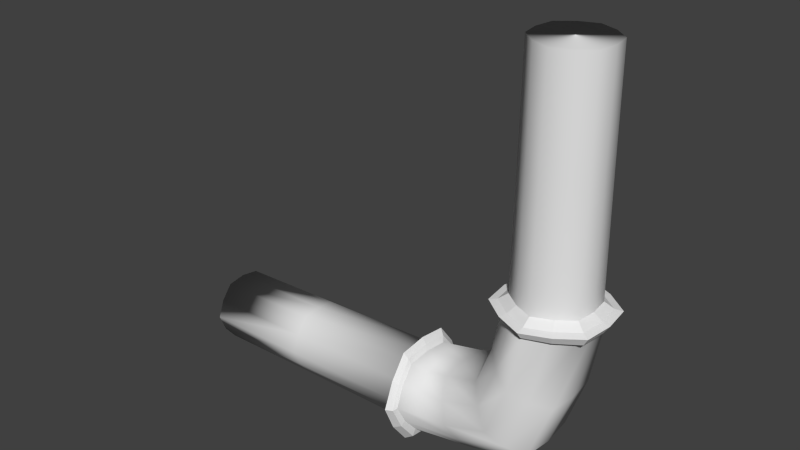 # Source: bentpipe.blend  (saved by Blender 2.70.0; exported with 4.5.12 LTS)
import bpy
from mathutils import Matrix  # noqa: F401  (used for matrix-valued properties, if any)

bpy.ops.wm.read_factory_settings(use_empty=True)
scene = bpy.context.scene
scene.name = 'Scene'

# ---- collections
col_collection_1 = bpy.data.collections.new('Collection 1'); scene.collection.children.link(col_collection_1)

# ---- world
world_world = bpy.data.worlds.new('World'); scene.world = world_world
world_world.color = (0.05088, 0.05088, 0.05088)
world_world.use_sun_shadow = False
world_world.sun_shadow_jitter_overblur = 0.0
world_world.cycles.sampling_method = 'MANUAL'
world_world.cycles.sample_map_resolution = 256

# ---- meshes
me_cylinder = bpy.data.meshes.new('Cylinder')
me_cylinder.from_pydata([(-9.561, 0.9167, -0.002503), (0.0, 0.9167, 0.1062), (-9.551, 0.4583, -0.0117), (0.7939, 0.4583, 0.1062), (-9.551, -0.4583, -0.0117), (0.7939, -0.4583, 0.1062), (-9.561, -0.9167, -0.002503), (-7.848e-08, -0.9167, 0.1062), (-9.571, -0.4583, 0.006698), (-0.7939, -0.4583, 0.1062), (-9.571, 0.4583, 0.006698), (-0.7939, 0.4583, 0.1062), (-1.192, 0.6937, 0.03993), (-1.192, -0.6937, 0.03993), (0.00206, -1.387, 0.03984), (1.196, -0.6937, 0.03976), (1.196, 0.6937, 0.03976), (0.00206, 1.387, 0.03984), (4.657e-10, 0.9711, 0.042), (0.841, 0.4855, 0.042), (0.841, -0.4855, 0.042), (-8.103e-08, -0.9711, 0.042), (-0.841, -0.4855, 0.042), (-0.841, 0.4855, 0.042), (-3.624, 0.4855, -0.0104), (-3.624, -0.4855, -0.0104), (-3.629, -0.9711, -0.0006546), (-3.633, -0.4855, 0.009092), (-3.633, 0.4855, 0.009092), (-3.629, 0.9711, -0.0006546), (-3.414, 0.6937, -0.01437), (-3.414, -0.6937, -0.01437), (-3.437, -1.387, -0.0005362), (-3.46, -0.6937, 0.0133), (-3.46, 0.6937, 0.0133), (-3.437, 1.387, -0.0005362), (-0.6812, 1.377, 0.007971), (-1.376, 0.765, 0.01568), (-1.376, -0.765, 0.01568), (-0.6812, -1.377, 0.007971), (0.01375, -0.765, 0.0002614), (0.01375, 0.765, 0.0002614), (-0.006055, 1.176, 0.0374), (-0.8979, 0.5956, 0.03812), (-0.8979, -0.5956, 0.03812), (-0.006055, -1.176, 0.0374), (0.8857, -0.5956, 0.03667), (0.8857, 0.5956, 0.03667), (-3.247, 1.176, -0.0003608), (-3.18, 0.5956, -0.01058), (-3.18, -0.5956, -0.01058), (-3.313, 0.5956, 0.009858), (-3.313, -0.5956, 0.009858), (-3.247, -1.176, -0.0003608), (-9.555, 0.75, -0.007521), (0.433, 0.75, 0.1062), (0.0, 0.9375, 0.07632), (-6.789, 0.4688, -0.01101), (-9.55, -3.477e-08, -0.01254), (0.866, -4.967e-08, 0.1062), (-6.789, -0.4688, -0.01101), (-9.555, -0.75, -0.007521), (0.433, -0.75, 0.1062), (-6.8, -0.9375, -0.001601), (-9.566, -0.75, 0.002516), (-0.433, -0.75, 0.1062), (-6.81, -0.4687, 0.007808), (-9.572, 0.0, 0.007534), (-0.866, 0.0, 0.1062), (-6.81, 0.4687, 0.007808), (-9.566, 0.75, 0.002516), (-0.433, 0.75, 0.1062), (-6.8, 0.9375, -0.001601), (0.8119, 0.4688, 0.07632), (0.8119, -0.4688, 0.07632), (-7.724e-08, -0.9375, 0.07632), (-0.8119, -0.4687, 0.07632), (-0.8119, 0.4687, 0.07632), (0.01648, 1.29, 0.03809), (-1.046, 0.645, 0.03873), (-1.046, -0.645, 0.03873), (0.01648, -1.29, 0.03809), (1.079, -0.645, 0.03745), (1.079, 0.645, 0.03745), (-1.275, -1.118e-08, 0.03993), (-0.6367, 1.113, 0.03988), (-0.6367, -1.113, 0.03988), (0.6408, -1.113, 0.0398), (1.28, -6.892e-08, 0.03976), (0.6408, 1.113, 0.0398), (0.4476, 0.7752, 0.042), (0.8951, -3.539e-08, 0.042), (0.4476, -0.7752, 0.042), (-0.4476, -0.7752, 0.042), (-0.4476, 0.7752, 0.042), (-0.8951, 0.0, 0.042), (-3.458, 0.5947, -0.01245), (-3.458, -0.5947, -0.01245), (-3.471, -1.189, -0.0005174), (-3.471, 1.189, -0.0005174), (-3.485, -0.5947, 0.01142), (-3.485, 0.5947, 0.01142), (-3.626, 0.7752, -0.005842), (-3.624, -3.539e-08, -0.01103), (-3.626, -0.7752, -0.005842), (-3.631, -0.7752, 0.004532), (-3.631, 0.7752, 0.004532), (-3.633, 0.0, 0.009719), (-3.425, 1.113, -0.007936), (-3.413, -6.892e-08, -0.01533), (-3.425, -1.113, -0.007936), (-3.449, -1.113, 0.006863), (-3.449, 1.113, 0.006863), (-3.461, -1.118e-08, 0.01426), (-1.03, -0.5947, 0.04024), (-1.03, 0.5947, 0.04024), (9.156e-09, 1.189, 0.04024), (-9.845e-08, -1.189, 0.04024), (1.03, -0.5947, 0.04024), (1.03, 0.5947, 0.04024), (-3.286, 1.29, -0.0006808), (-3.213, 0.645, -0.01294), (0.06204, -2.235e-08, -0.0002736), (-0.3096, 1.145, 0.003849), (-1.424, 4.47e-08, 0.01622), (-1.053, 1.145, 0.01209), (-1.053, -1.145, 0.01209), (-0.3096, -1.145, 0.003849), (-0.2627, 1.275, 0.02135), (-1.064, 0.6834, 0.026), (-1.064, -0.6834, 0.026), (-0.2627, -1.275, 0.02135), (0.5381, -0.6834, 0.0167), (0.5381, 0.6834, 0.0167), (0.9442, -1.155e-07, 0.03663), (0.4691, 0.9427, 0.03701), (-0.9563, -4.843e-08, 0.03816), (-0.4812, 0.9427, 0.03778), (-0.4812, -0.9427, 0.03778), (0.4691, -0.9427, 0.03701), (-2.263, 0.6834, 0.01191), (-2.263, -0.6834, 0.01191), (-1.837, -1.275, 0.002872), (-1.41, -0.6834, -0.00617), (-3.211, 0.9427, -0.005806), (-3.317, -4.843e-08, 0.01053), (-3.282, -0.9427, 0.005084), (-3.211, -0.9427, -0.005806), (-3.358, 0.645, 0.01158), (-3.358, -0.645, 0.01158), (-3.286, -1.29, -0.0006808), (-3.213, -0.645, -0.01294), (-1.837, 1.275, 0.002872), (-1.41, 0.6834, -0.00617), (-3.176, -1.08e-07, -0.01125), (-3.282, 0.9427, 0.005084), (0.433, 0.75, 0.07632), (0.866, -3.725e-08, 0.07632), (0.433, -0.75, 0.07632), (-0.433, -0.75, 0.07632), (-0.433, 0.75, 0.07632), (-0.866, 0.0, 0.07632), (-3.464, 0.9515, -0.006884), (-3.457, -5.215e-08, -0.01325), (-3.464, -0.9515, -0.006884), (-3.479, -0.9515, 0.005849), (-3.479, 0.9515, 0.005849), (-1.099, 0.0, 0.04024), (-3.247, 1.032, -0.007221), (-6.794, 0.75, -0.00662), (-6.789, -3.353e-08, -0.01164), (-6.794, -0.75, -0.00662), (-6.805, -0.75, 0.003417), (-6.805, 0.75, 0.003417), (-6.811, 0.0, 0.008436), (-3.486, 0.0, 0.01222), (-0.5493, 0.9515, 0.04024), (-0.5493, -0.9515, 0.04024), (0.5493, -0.9515, 0.04024), (1.099, -5.215e-08, 0.04024), (0.5493, 0.9515, 0.04024), (0.5915, -6.706e-08, 0.01639), (0.1644, 1.044, 0.01887), (-1.117, 0.0, 0.02631), (-0.6898, 1.044, 0.02383), (-0.6898, -1.044, 0.02383), (0.1644, -1.044, 0.01887), (1.15, -9.686e-08, 0.03741), (0.5832, 1.032, 0.03775), (-1.117, -2.98e-08, 0.03877), (-0.5503, 1.032, 0.03843), (-0.5503, -1.032, 0.03843), (0.5832, -1.032, 0.03775), (-2.292, 0.0, 0.01252), (-2.064, -1.044, 0.007695), (-1.609, -1.044, -0.00195), (-3.208, -9.686e-08, -0.01376), (-3.363, -2.98e-08, 0.0124), (-3.324, 1.032, 0.005859), (-3.324, -1.032, 0.005859), (-3.247, -1.032, -0.007221), (-1.381, -6.706e-08, -0.006773), (-1.609, 1.044, -0.00195), (-2.064, 1.044, 0.007695)], [], [(156, 55, 3, 73), (157, 59, 5, 74), (158, 62, 7, 75), (159, 65, 9, 76), (3, 55, 1, 71, 11, 68, 9, 65, 7, 62, 5, 59), (160, 71, 1, 56), (161, 68, 11, 77), (0, 54, 2, 58, 4, 61, 6, 64, 8, 67, 10, 70), (162, 99, 35, 108), (163, 96, 30, 109), (164, 97, 31, 110), (165, 98, 32, 111), (166, 101, 34, 112), (167, 115, 12, 84), (168, 121, 30, 108), (169, 102, 24, 57), (170, 103, 25, 60), (171, 104, 26, 63), (172, 105, 27, 66), (173, 106, 29, 72), (174, 107, 28, 69), (175, 100, 33, 113), (176, 116, 17, 85), (177, 114, 13, 86), (178, 117, 14, 87), (179, 118, 15, 88), (180, 119, 16, 89), (181, 132, 40, 122), (182, 133, 41, 123), (183, 129, 37, 124), (184, 128, 36, 125), (185, 130, 38, 126), (186, 131, 39, 127), (187, 82, 46, 134), (188, 83, 47, 135), (189, 79, 43, 136), (190, 78, 42, 137), (191, 80, 44, 138), (192, 81, 45, 139), (193, 140, 51, 145), (194, 141, 52, 146), (195, 142, 53, 147), (196, 151, 31, 109), (197, 148, 34, 113), (198, 120, 35, 112), (199, 149, 33, 111), (200, 150, 32, 110), (201, 143, 50, 154), (202, 153, 49, 144), (203, 152, 48, 155), (90, 156, 73, 19), (18, 56, 156, 90), (56, 1, 55, 156), (91, 157, 74, 20), (19, 73, 157, 91), (73, 3, 59, 157), (92, 158, 75, 21), (20, 74, 158, 92), (74, 5, 62, 158), (93, 159, 76, 22), (21, 75, 159, 93), (75, 7, 65, 159), (94, 160, 56, 18), (23, 77, 160, 94), (77, 11, 71, 160), (95, 161, 77, 23), (22, 76, 161, 95), (76, 9, 68, 161), (96, 162, 108, 30), (24, 102, 162, 96), (102, 29, 99, 162), (97, 163, 109, 31), (25, 103, 163, 97), (103, 24, 96, 163), (98, 164, 110, 32), (26, 104, 164, 98), (104, 25, 97, 164), (100, 165, 111, 33), (27, 105, 165, 100), (105, 26, 98, 165), (99, 166, 112, 35), (29, 106, 166, 99), (106, 28, 101, 166), (114, 167, 84, 13), (22, 95, 167, 114), (95, 23, 115, 167), (120, 168, 108, 35), (48, 144, 168, 120), (144, 49, 121, 168), (54, 169, 57, 2), (0, 72, 169, 54), (72, 29, 102, 169), (58, 170, 60, 4), (2, 57, 170, 58), (57, 24, 103, 170), (61, 171, 63, 6), (4, 60, 171, 61), (60, 25, 104, 171), (64, 172, 66, 8), (6, 63, 172, 64), (63, 26, 105, 172), (70, 173, 72, 0), (10, 69, 173, 70), (69, 28, 106, 173), (67, 174, 69, 10), (8, 66, 174, 67), (66, 27, 107, 174), (101, 175, 113, 34), (28, 107, 175, 101), (107, 27, 100, 175), (115, 176, 85, 12), (23, 94, 176, 115), (94, 18, 116, 176), (117, 177, 86, 14), (21, 93, 177, 117), (93, 22, 114, 177), (118, 178, 87, 15), (20, 92, 178, 118), (92, 21, 117, 178), (119, 179, 88, 16), (19, 91, 179, 119), (91, 20, 118, 179), (116, 180, 89, 17), (18, 90, 180, 116), (90, 19, 119, 180), (133, 181, 122, 41), (47, 134, 181, 133), (134, 46, 132, 181), (128, 182, 123, 36), (42, 135, 182, 128), (135, 47, 133, 182), (130, 183, 124, 38), (44, 136, 183, 130), (136, 43, 129, 183), (129, 184, 125, 37), (43, 137, 184, 129), (137, 42, 128, 184), (131, 185, 126, 39), (45, 138, 185, 131), (138, 44, 130, 185), (132, 186, 127, 40), (46, 139, 186, 132), (139, 45, 131, 186), (83, 187, 134, 47), (16, 88, 187, 83), (88, 15, 82, 187), (78, 188, 135, 42), (17, 89, 188, 78), (89, 16, 83, 188), (80, 189, 136, 44), (13, 84, 189, 80), (84, 12, 79, 189), (79, 190, 137, 43), (12, 85, 190, 79), (85, 17, 78, 190), (81, 191, 138, 45), (14, 86, 191, 81), (86, 13, 80, 191), (82, 192, 139, 46), (15, 87, 192, 82), (87, 14, 81, 192), (141, 193, 145, 52), (38, 124, 193, 141), (124, 37, 140, 193), (142, 194, 146, 53), (39, 126, 194, 142), (126, 38, 141, 194), (143, 195, 147, 50), (40, 127, 195, 143), (127, 39, 142, 195), (121, 196, 109, 30), (49, 154, 196, 121), (154, 50, 151, 196), (149, 197, 113, 33), (52, 145, 197, 149), (145, 51, 148, 197), (148, 198, 112, 34), (51, 155, 198, 148), (155, 48, 120, 198), (150, 199, 111, 32), (53, 146, 199, 150), (146, 52, 149, 199), (151, 200, 110, 31), (50, 147, 200, 151), (147, 53, 150, 200), (153, 201, 154, 49), (41, 122, 201, 153), (122, 40, 143, 201), (152, 202, 144, 48), (36, 123, 202, 152), (123, 41, 153, 202), (140, 203, 155, 51), (37, 125, 203, 140), (125, 36, 152, 203)])
me_cylinder.polygons.foreach_set('use_smooth', [1, 1, 1, 1, 1, 1, 1, 1, 0, 0, 0, 0, 0, 0, 0, 1, 1, 1, 1, 1, 1, 0, 0, 0, 0, 0, 0, 1, 1, 1, 1, 1, 1, 0, 0, 0, 0, 0, 0, 1, 1, 1, 0, 0, 0, 0, 0, 1, 1, 1, 1, 1, 1, 1, 1, 1, 1, 1, 1, 1, 1, 1, 1, 1, 1, 1, 1, 1, 0, 0, 0, 0, 0, 0, 0, 0, 0, 0, 0, 0, 0, 0, 0, 0, 0, 0, 0, 0, 0, 1, 1, 1, 1, 1, 1, 1, 1, 1, 1, 1, 1, 1, 1, 1, 1, 1, 1, 0, 0, 0, 0, 0, 0, 0, 0, 0, 0, 0, 0, 0, 0, 0, 0, 0, 0, 1, 1, 1, 1, 1, 1, 1, 1, 1, 1, 1, 1, 1, 1, 1, 1, 1, 1, 0, 0, 0, 0, 0, 0, 0, 0, 0, 0, 0, 0, 0, 0, 0, 0, 0, 0, 1, 1, 1, 1, 1, 1, 1, 1, 1, 0, 0, 0, 0, 0, 0, 0, 0, 0, 0, 0, 0, 0, 0, 0, 1, 1, 1, 1, 1, 1, 1, 1, 1])
_uv = me_cylinder.uv_layers.new(name='UVMap')
_uv.uv.foreach_set('vector', [0.7293, 0.4364, 0.7266, 0.4375, 0.7071, 0.397, 0.7098, 0.3947, 0.6723, 0.368, 0.6707, 0.3704, 0.6321, 0.3473, 0.6331, 0.3439, 0.5871, 0.3423, 0.5871, 0.3452, 0.5421, 0.3471, 0.5411, 0.3438, 0.5017, 0.3678, 0.5033, 0.3702, 0.4668, 0.3967, 0.4641, 0.3944, 0.8474, 0.338, 0.8862, 0.3604, 0.9163, 0.3937, 0.9163, 0.4385, 0.9025, 0.4812, 0.8637, 0.5036, 0.8198, 0.513, 0.781, 0.4906, 0.7509, 0.4573, 0.7509, 0.4125, 0.7647, 0.3698, 0.8035, 0.3474, 0.7394, 0.5241, 0.7366, 0.5237, 0.7424, 0.4797, 0.7459, 0.4793, 0.4444, 0.4362, 0.4471, 0.4373, 0.431, 0.4796, 0.4276, 0.4792, 0.6002, 0.3363, 0.5841, 0.337, 0.5559, 0.3375, 0.5116, 0.3375, 0.4673, 0.3372, 0.4391, 0.3366, 0.423, 0.3358, 0.4391, 0.3351, 0.4673, 0.3346, 0.5116, 0.3346, 0.5559, 0.3348, 0.5841, 0.3355, 0.9055, 0.249, 0.9355, 0.2482, 0.9656, 0.2653, 0.922, 0.2532, 0.819, 0.2494, 0.8725, 0.2497, 0.8813, 0.2537, 0.819, 0.2535, 0.7325, 0.248, 0.7656, 0.2491, 0.7566, 0.253, 0.7159, 0.2519, 0.7221, 0.2237, 0.7017, 0.2468, 0.6699, 0.2653, 0.7082, 0.2352, 0.8385, 0.08621, 0.8172, 0.1122, 0.8215, 0.1036, 0.8463, 0.07283, 0.7419, 0.7558, 0.7921, 0.727, 0.8071, 0.7376, 0.7486, 0.7715, 0.8148, 0.8087, 0.777, 0.8119, 0.7818, 0.7918, 0.8242, 0.7911, 0.2687, 0.5683, 0.5749, 0.5634, 0.5753, 0.5913, 0.2694, 0.5955, 0.2698, 0.6409, 0.5757, 0.6383, 0.5761, 0.6852, 0.2701, 0.6862, 0.2698, 0.7134, 0.5762, 0.7132, 0.5761, 0.7321, 0.2694, 0.7316, 0.2687, 0.7497, 0.5756, 0.751, 0.5751, 0.779, 0.2679, 0.7769, 0.267, 0.5321, 0.5737, 0.5255, 0.5745, 0.5444, 0.268, 0.5502, 0.2674, 0.8223, 0.5745, 0.8259, 0.574, 0.8728, 0.267, 0.8676, 0.781, 0.155, 0.7447, 0.1977, 0.7369, 0.2033, 0.7792, 0.1535, 0.8054, 0.6707, 0.8055, 0.6128, 0.823, 0.605, 0.823, 0.6722, 0.6364, 0.7434, 0.6865, 0.7724, 0.6839, 0.7906, 0.6254, 0.7573, 0.5944, 0.6458, 0.5943, 0.7037, 0.5766, 0.7111, 0.5766, 0.6439, 0.6579, 0.5607, 0.6078, 0.5895, 0.5926, 0.5785, 0.651, 0.5446, 0.7634, 0.5731, 0.7134, 0.5441, 0.7158, 0.5255, 0.7742, 0.5588, 0.3875, 0.1406, 0.3885, 0.2079, 0.3382, 0.2176, 0.3366, 0.1466, 0.3305, 0.04776, 0.3728, 0.07492, 0.3215, 0.07679, 0.2852, 0.04814, 0.2639, 0.4091, 0.2754, 0.478, 0.2442, 0.4889, 0.2329, 0.412, 0.2554, 0.003604, 0.2872, 0.03554, 0.2527, 0.03302, 0.2188, 0.01753, 0.29, 0.3, 0.2619, 0.3402, 0.2301, 0.3357, 0.256, 0.2969, 0.3536, 0.2438, 0.3141, 0.2652, 0.2819, 0.2749, 0.3095, 0.2534, 0.5901, 0.2347, 0.5301, 0.2531, 0.5271, 0.234, 0.5822, 0.2164, 0.6601, 0.145, 0.6446, 0.2038, 0.6329, 0.1885, 0.6478, 0.1382, 0.5034, 0.03343, 0.5633, 0.01506, 0.5646, 0.03012, 0.5095, 0.04769, 0.6167, 0.04428, 0.6613, 0.08476, 0.6503, 0.08711, 0.6115, 0.05382, 0.4334, 0.1232, 0.4488, 0.06437, 0.4589, 0.07565, 0.444, 0.1259, 0.4768, 0.2238, 0.4322, 0.1834, 0.4415, 0.177, 0.4803, 0.2103, 0.1454, 0.4185, 0.1532, 0.4874, 0.04584, 0.4855, 0.04176, 0.4248, 0.1608, 0.3129, 0.1434, 0.3498, 0.03873, 0.3643, 0.04021, 0.3291, 0.199, 0.2621, 0.1817, 0.2892, 0.04268, 0.3055, 0.04191, 0.2821, 0.7127, 0.8123, 0.6483, 0.8119, 0.6435, 0.7918, 0.7127, 0.7919, 0.6586, 0.9068, 0.6975, 0.9574, 0.6924, 0.9674, 0.6508, 0.9127, 0.8249, 0.8232, 0.8353, 0.8054, 0.8486, 0.7992, 0.8404, 0.8235, 0.6003, 0.8232, 0.6204, 0.8556, 0.6094, 0.8578, 0.5851, 0.8237, 0.6105, 0.8087, 0.5901, 0.8054, 0.5766, 0.7993, 0.6011, 0.7911, 0.2044, 0.1635, 0.2109, 0.2267, 0.03906, 0.2471, 0.03012, 0.1881, 0.1722, 0.06891, 0.1938, 0.1004, 0.02226, 0.1289, 0.01517, 0.09455, 0.1202, 0.03062, 0.1473, 0.04735, 0.00928, 0.07195, 0.0002364, 0.05029, 0.7332, 0.4347, 0.7293, 0.4364, 0.7098, 0.3947, 0.7133, 0.3918, 0.7504, 0.4788, 0.7459, 0.4793, 0.7293, 0.4364, 0.7332, 0.4347, 0.7459, 0.4793, 0.7424, 0.4797, 0.7266, 0.4375, 0.7293, 0.4364, 0.6747, 0.3644, 0.6723, 0.368, 0.6331, 0.3439, 0.6344, 0.3395, 0.7133, 0.3918, 0.7098, 0.3947, 0.6723, 0.368, 0.6747, 0.3644, 0.7098, 0.3947, 0.7071, 0.397, 0.6707, 0.3704, 0.6723, 0.368, 0.5871, 0.338, 0.5871, 0.3423, 0.5411, 0.3438, 0.5397, 0.3393, 0.6344, 0.3395, 0.6331, 0.3439, 0.5871, 0.3423, 0.5871, 0.338, 0.6331, 0.3439, 0.6321, 0.3473, 0.5871, 0.3452, 0.5871, 0.3423, 0.4994, 0.3642, 0.5017, 0.3678, 0.4641, 0.3944, 0.4605, 0.3915, 0.5397, 0.3393, 0.5411, 0.3438, 0.5017, 0.3678, 0.4994, 0.3642, 0.5411, 0.3438, 0.5421, 0.3471, 0.5033, 0.3702, 0.5017, 0.3678, 0.7435, 0.525, 0.7394, 0.5241, 0.7459, 0.4793, 0.7504, 0.4788, 0.423, 0.4786, 0.4276, 0.4792, 0.4339, 0.5241, 0.4297, 0.525, 0.4276, 0.4792, 0.431, 0.4796, 0.4367, 0.5238, 0.4339, 0.5241, 0.4404, 0.4345, 0.4444, 0.4362, 0.4276, 0.4792, 0.423, 0.4786, 0.4605, 0.3915, 0.4641, 0.3944, 0.4444, 0.4362, 0.4404, 0.4345, 0.4641, 0.3944, 0.4668, 0.3967, 0.4471, 0.4373, 0.4444, 0.4362, 0.8725, 0.2497, 0.9055, 0.249, 0.922, 0.2532, 0.8813, 0.2537, 0.8628, 0.2347, 0.8889, 0.2348, 0.9055, 0.249, 0.8725, 0.2497, 0.8889, 0.2348, 0.9061, 0.2343, 0.9355, 0.2482, 0.9055, 0.249, 0.7656, 0.2491, 0.819, 0.2494, 0.819, 0.2535, 0.7566, 0.253, 0.7754, 0.2342, 0.8191, 0.2345, 0.819, 0.2494, 0.7656, 0.2491, 0.8191, 0.2345, 0.8628, 0.2347, 0.8725, 0.2497, 0.819, 0.2494, 0.7017, 0.2468, 0.7325, 0.248, 0.7159, 0.2519, 0.6699, 0.2653, 0.7322, 0.2332, 0.7493, 0.234, 0.7325, 0.248, 0.7017, 0.2468, 0.7493, 0.234, 0.7754, 0.2342, 0.7656, 0.2491, 0.7325, 0.248, 0.7447, 0.1977, 0.7221, 0.2237, 0.7082, 0.2352, 0.7369, 0.2033, 0.7619, 0.199, 0.7439, 0.2196, 0.7221, 0.2237, 0.7447, 0.1977, 0.7439, 0.2196, 0.7322, 0.2332, 0.7017, 0.2468, 0.7221, 0.2237, 0.9355, 0.2482, 0.9151, 0.2264, 0.9293, 0.2375, 0.9656, 0.2653, 0.9061, 0.2343, 0.8973, 0.2214, 0.9151, 0.2264, 0.9355, 0.2482, 0.8387, 0.1082, 0.8212, 0.1291, 0.8172, 0.1122, 0.8385, 0.08621, 0.6865, 0.7724, 0.7419, 0.7558, 0.7486, 0.7715, 0.6839, 0.7906, 0.6889, 0.7515, 0.7341, 0.7377, 0.7419, 0.7558, 0.6865, 0.7724, 0.7341, 0.7377, 0.7752, 0.7144, 0.7921, 0.727, 0.7419, 0.7558, 0.8353, 0.8054, 0.8148, 0.8087, 0.8242, 0.7911, 0.8486, 0.7992, 0.8277, 0.8086, 0.8065, 0.8121, 0.8148, 0.8087, 0.8353, 0.8054, 0.8065, 0.8121, 0.7721, 0.8152, 0.777, 0.8119, 0.8148, 0.8087, 0.001794, 0.5703, 0.2687, 0.5683, 0.2694, 0.5955, 0.002449, 0.5985, 0.001137, 0.5542, 0.268, 0.5502, 0.2687, 0.5683, 0.001794, 0.5703, 0.268, 0.5502, 0.5745, 0.5444, 0.5749, 0.5634, 0.2687, 0.5683, 0.002854, 0.6428, 0.2698, 0.6409, 0.2701, 0.6862, 0.003074, 0.687, 0.002449, 0.5985, 0.2694, 0.5955, 0.2698, 0.6409, 0.002854, 0.6428, 0.2694, 0.5955, 0.5753, 0.5913, 0.5757, 0.6383, 0.2698, 0.6409, 0.002816, 0.7152, 0.2698, 0.7134, 0.2694, 0.7316, 0.002385, 0.7313, 0.003074, 0.687, 0.2701, 0.6862, 0.2698, 0.7134, 0.002816, 0.7152, 0.2701, 0.6862, 0.5761, 0.6852, 0.5762, 0.7132, 0.2698, 0.7134, 0.001709, 0.7474, 0.2687, 0.7497, 0.2679, 0.7769, 0.001017, 0.7756, 0.002385, 0.7313, 0.2694, 0.7316, 0.2687, 0.7497, 0.001709, 0.7474, 0.2694, 0.7316, 0.5761, 0.7321, 0.5756, 0.751, 0.2687, 0.7497, 0.0002364, 0.5381, 0.267, 0.5321, 0.268, 0.5502, 0.001137, 0.5542, 0.0002365, 0.8642, 0.267, 0.8676, 0.2672, 0.8948, 0.0004323, 0.8924, 0.267, 0.8676, 0.574, 0.8728, 0.5738, 0.9008, 0.2672, 0.8948, 0.0005388, 0.8199, 0.2674, 0.8223, 0.267, 0.8676, 0.0002365, 0.8642, 0.001017, 0.7756, 0.2679, 0.7769, 0.2674, 0.8223, 0.0005388, 0.8199, 0.2679, 0.7769, 0.5751, 0.779, 0.5745, 0.8259, 0.2674, 0.8223, 0.8172, 0.1122, 0.781, 0.155, 0.7792, 0.1535, 0.8215, 0.1036, 0.8212, 0.1291, 0.7916, 0.1641, 0.781, 0.155, 0.8172, 0.1122, 0.7916, 0.1641, 0.7619, 0.199, 0.7447, 0.1977, 0.781, 0.155, 0.7921, 0.727, 0.8054, 0.6707, 0.8231, 0.6723, 0.8071, 0.7376, 0.7752, 0.7144, 0.7859, 0.6684, 0.8054, 0.6707, 0.7921, 0.727, 0.7858, 0.6684, 0.7861, 0.6211, 0.8055, 0.6128, 0.8054, 0.6707, 0.5943, 0.7037, 0.6364, 0.7434, 0.6254, 0.7573, 0.5766, 0.7111, 0.6137, 0.6954, 0.6482, 0.7276, 0.6364, 0.7434, 0.5943, 0.7037, 0.6482, 0.7276, 0.6889, 0.7515, 0.6865, 0.7724, 0.6364, 0.7434, 0.6078, 0.5895, 0.5944, 0.6458, 0.5766, 0.6439, 0.5926, 0.5785, 0.6247, 0.6021, 0.614, 0.6481, 0.5944, 0.6458, 0.6078, 0.5895, 0.614, 0.6481, 0.6137, 0.6954, 0.5943, 0.7037, 0.5944, 0.6458, 0.7134, 0.5441, 0.6579, 0.5607, 0.651, 0.5446, 0.7158, 0.5255, 0.7109, 0.565, 0.6657, 0.5788, 0.6579, 0.5607, 0.7134, 0.5441, 0.6657, 0.5788, 0.6247, 0.6021, 0.6078, 0.5895, 0.6579, 0.5607, 0.8055, 0.6128, 0.7634, 0.5731, 0.7742, 0.5588, 0.823, 0.605, 0.7861, 0.6211, 0.7516, 0.5889, 0.7634, 0.5731, 0.8055, 0.6128, 0.7516, 0.5889, 0.7109, 0.565, 0.7134, 0.5441, 0.7634, 0.5731, 0.3728, 0.07492, 0.3875, 0.1406, 0.3366, 0.1466, 0.3215, 0.07679, 0.4083, 0.07752, 0.4225, 0.1365, 0.3875, 0.1406, 0.3728, 0.07492, 0.4225, 0.1365, 0.4225, 0.1972, 0.3885, 0.2079, 0.3875, 0.1406, 0.2872, 0.03554, 0.3305, 0.04776, 0.2852, 0.04814, 0.2527, 0.03302, 0.3121, 0.03865, 0.3613, 0.0509, 0.3305, 0.04776, 0.2872, 0.03554, 0.3613, 0.0509, 0.4083, 0.07752, 0.3728, 0.07492, 0.3305, 0.04776, 0.2619, 0.3402, 0.2639, 0.4091, 0.2329, 0.412, 0.2301, 0.3357, 0.2796, 0.3463, 0.2802, 0.4075, 0.2639, 0.4091, 0.2619, 0.3402, 0.2802, 0.4075, 0.2915, 0.4676, 0.2754, 0.478, 0.2639, 0.4091, 0.2754, 0.478, 0.3165, 0.5118, 0.2803, 0.525, 0.2442, 0.4889, 0.2915, 0.4676, 0.337, 0.4996, 0.3165, 0.5118, 0.2754, 0.478, 0.2789, 0.0002364, 0.3121, 0.03865, 0.2872, 0.03554, 0.2554, 0.003604, 0.3141, 0.2652, 0.29, 0.3, 0.256, 0.2969, 0.2819, 0.2749, 0.3377, 0.2567, 0.3125, 0.3018, 0.29, 0.3, 0.3141, 0.2652, 0.3125, 0.3018, 0.2796, 0.3463, 0.2619, 0.3402, 0.29, 0.3, 0.3885, 0.2079, 0.3536, 0.2438, 0.3095, 0.2534, 0.3382, 0.2176, 0.4225, 0.1972, 0.3828, 0.234, 0.3536, 0.2438, 0.3885, 0.2079, 0.3828, 0.234, 0.3377, 0.2567, 0.3141, 0.2652, 0.3536, 0.2438, 0.6446, 0.2038, 0.5901, 0.2347, 0.5822, 0.2164, 0.6329, 0.1885, 0.6534, 0.2123, 0.595, 0.2462, 0.5901, 0.2347, 0.6446, 0.2038, 0.595, 0.2462, 0.5302, 0.2653, 0.5301, 0.2531, 0.5901, 0.2347, 0.6613, 0.08476, 0.6601, 0.145, 0.6478, 0.1382, 0.6503, 0.08711, 0.6694, 0.07975, 0.6694, 0.147, 0.6601, 0.145, 0.6613, 0.08476, 0.6694, 0.147, 0.6534, 0.2123, 0.6446, 0.2038, 0.6601, 0.145, 0.4488, 0.06437, 0.5034, 0.03343, 0.5095, 0.04769, 0.4589, 0.07565, 0.4389, 0.05327, 0.4973, 0.01937, 0.5034, 0.03343, 0.4488, 0.06437, 0.4973, 0.01937, 0.5621, 0.0002364, 0.5633, 0.01506, 0.5034, 0.03343, 0.5633, 0.01506, 0.6166, 0.04429, 0.6114, 0.05384, 0.5646, 0.03012, 0.5621, 0.0002364, 0.6205, 0.03354, 0.6166, 0.04429, 0.5633, 0.01506, 0.6206, 0.03352, 0.6694, 0.07975, 0.6613, 0.08476, 0.6167, 0.04428, 0.4322, 0.1834, 0.4334, 0.1232, 0.444, 0.1259, 0.4415, 0.177, 0.423, 0.1858, 0.423, 0.1186, 0.4334, 0.1232, 0.4322, 0.1834, 0.423, 0.1186, 0.4389, 0.05327, 0.4488, 0.06437, 0.4334, 0.1232, 0.5301, 0.2531, 0.4768, 0.2238, 0.4803, 0.2103, 0.5271, 0.234, 0.5302, 0.2653, 0.4718, 0.232, 0.4768, 0.2238, 0.5301, 0.2531, 0.4718, 0.232, 0.423, 0.1858, 0.4322, 0.1834, 0.4768, 0.2238, 0.1434, 0.3498, 0.1454, 0.4185, 0.04176, 0.4248, 0.03873, 0.3643, 0.2301, 0.3357, 0.2329, 0.412, 0.1454, 0.4185, 0.1434, 0.3498, 0.2329, 0.412, 0.2442, 0.4889, 0.1532, 0.4874, 0.1454, 0.4185, 0.1817, 0.2892, 0.1608, 0.3129, 0.04021, 0.3291, 0.04268, 0.3055, 0.2819, 0.2749, 0.256, 0.2969, 0.1608, 0.3129, 0.1817, 0.2892, 0.256, 0.2969, 0.2301, 0.3357, 0.1434, 0.3498, 0.1608, 0.3129, 0.2109, 0.2267, 0.199, 0.2621, 0.04191, 0.2821, 0.03906, 0.2471, 0.3382, 0.2176, 0.3095, 0.2534, 0.199, 0.2621, 0.2109, 0.2267, 0.3095, 0.2534, 0.2819, 0.2749, 0.1817, 0.2892, 0.199, 0.2621, 0.777, 0.8119, 0.7127, 0.8123, 0.7127, 0.7919, 0.7818, 0.7918, 0.7721, 0.8152, 0.7127, 0.8155, 0.7127, 0.8123, 0.777, 0.8119, 0.7127, 0.8155, 0.6532, 0.8152, 0.6483, 0.8119, 0.7127, 0.8123, 0.6204, 0.8556, 0.6586, 0.9068, 0.6508, 0.9127, 0.6094, 0.8578, 0.6269, 0.8568, 0.6622, 0.904, 0.6586, 0.9068, 0.6204, 0.8556, 0.6622, 0.904, 0.6981, 0.9508, 0.6975, 0.9574, 0.6586, 0.9068, 0.6975, 0.9574, 0.7233, 0.9859, 0.7183, 0.9998, 0.6924, 0.9674, 0.6981, 0.9508, 0.7214, 0.9763, 0.7233, 0.9859, 0.6975, 0.9574, 0.8169, 0.827, 0.8277, 0.8086, 0.8353, 0.8054, 0.8249, 0.8232, 0.5901, 0.8054, 0.6003, 0.8232, 0.5851, 0.8237, 0.5766, 0.7993, 0.5976, 0.8086, 0.6086, 0.8274, 0.6003, 0.8232, 0.5901, 0.8054, 0.6086, 0.8274, 0.6269, 0.8568, 0.6204, 0.8556, 0.6003, 0.8232, 0.6483, 0.8119, 0.6105, 0.8087, 0.6011, 0.7911, 0.6435, 0.7918, 0.6532, 0.8152, 0.6188, 0.8121, 0.6105, 0.8087, 0.6483, 0.8119, 0.6188, 0.8121, 0.5976, 0.8086, 0.5901, 0.8054, 0.6105, 0.8087, 0.1938, 0.1004, 0.2044, 0.1635, 0.03012, 0.1881, 0.02226, 0.1289, 0.3215, 0.07679, 0.3366, 0.1466, 0.2044, 0.1635, 0.1938, 0.1004, 0.3366, 0.1466, 0.3382, 0.2176, 0.2109, 0.2267, 0.2044, 0.1635, 0.1473, 0.04735, 0.1722, 0.06891, 0.01517, 0.09455, 0.00928, 0.07195, 0.2527, 0.03302, 0.2852, 0.04814, 0.1722, 0.06891, 0.1473, 0.04735, 0.2852, 0.04814, 0.3215, 0.07679, 0.1938, 0.1004, 0.1722, 0.06891, 0.1532, 0.4874, 0.1761, 0.5228, 0.05138, 0.5207, 0.04584, 0.4855, 0.2442, 0.4889, 0.2803, 0.525, 0.1761, 0.5228, 0.1532, 0.4874, 0.2188, 0.01753, 0.2527, 0.03302, 0.1473, 0.04735, 0.1202, 0.03062])
me_cylinder.use_remesh_preserve_volume = False
me_cylinder.use_remesh_preserve_attributes = False
me_cylinder.use_mirror_vertex_groups = False
me_cylinder.update()

# ---- objects
ob_cylinder = bpy.data.objects.new('Cylinder', me_cylinder)

# ---- transforms, parenting, visibility, modifiers, constraints
ob_cylinder.location = (0.0, 0.0, 0.0)
ob_cylinder.scale = (0.114, 0.114, 9.838)
ob_cylinder.lineart.crease_threshold = 0.0

# ---- collection membership
col_collection_1.objects.link(ob_cylinder)

# ---- scene / render settings (as saved in the file)
scene.frame_start = 1; scene.frame_end = 250; scene.frame_set(1)
scene.render.engine = 'BLENDER_EEVEE_NEXT'
scene.render.resolution_percentage = 50
scene.render.dither_intensity = 0.0
scene.cycles.use_denoising = False
scene.cycles.samples = 10
scene.cycles.sampling_pattern = 'TABULATED_SOBOL'
scene.cycles.light_sampling_threshold = 0.0
scene.cycles.use_adaptive_sampling = False
scene.cycles.use_light_tree = False
scene.cycles.blur_glossy = 0.0
scene.cycles.volume_bounces = 1
scene.cycles.pixel_filter_type = 'GAUSSIAN'
scene.cycles.sample_clamp_indirect = 0.0
scene.view_settings.view_transform = 'Standard'
bpy.context.view_layer.update()

# ---- added for rendering (the .blend has no active camera and no usable light): camera, sun
cam_auto = bpy.data.cameras.new('AutoCamera')
cam_auto.lens = 50.0
cam_auto.sensor_width = 36.0
cam_auto.clip_end = 1000.0
ob_auto_camera = bpy.data.objects.new('AutoCamera', cam_auto)
scene.collection.objects.link(ob_auto_camera)
ob_auto_camera.location = (1.14612, -1.94267, 1.74225)
ob_auto_camera.rotation_euler = (1.09748, -7.21219e-08, 0.694738)
scene.camera = ob_auto_camera
light_auto_sun = bpy.data.lights.new('AutoSun', 'SUN')
light_auto_sun.energy = 3.0
light_auto_sun.angle = 0.0523599
ob_auto_sun = bpy.data.objects.new('AutoSun', light_auto_sun)
scene.collection.objects.link(ob_auto_sun)
ob_auto_sun.rotation_euler = (0.872665, 0.174533, 0.523599)
bpy.context.view_layer.update()
